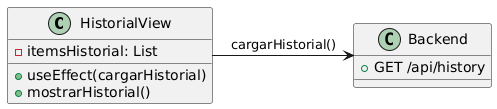

The diagram above was rendered by PlantUML. Its source (embedded in the PNG):
@startuml
class HistorialView {
    -itemsHistorial: List
    +useEffect(cargarHistorial)
    +mostrarHistorial()
}

class Backend {
    +GET /api/history
}

HistorialView -> Backend : cargarHistorial()
@enduml